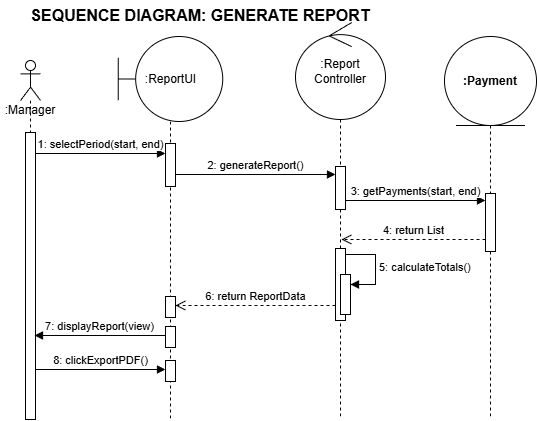

The diagram above was exported from draw.io. Its source (the exported page's mxGraphModel, read from the mxfile embedded in the PNG):
<mxGraphModel dx="586" dy="687" grid="0" gridSize="10" guides="1" tooltips="1" connect="1" arrows="1" fold="1" page="1" pageScale="1" pageWidth="850" pageHeight="1100" math="0" shadow="0">
  <root>
    <mxCell id="0" />
    <mxCell id="1" parent="0" />
    <mxCell id="E9lRLvSZvadcotb5pMF4-3" parent="1" style="shape=umlLifeline;perimeter=lifelinePerimeter;whiteSpace=wrap;html=1;container=1;dropTarget=0;collapsible=0;recursiveResize=0;outlineConnect=0;portConstraint=eastwest;newEdgeStyle={&quot;curved&quot;:0,&quot;rounded&quot;:0};participant=umlControl;size=97;" value=":Report&lt;br&gt;Controller" vertex="1">
      <mxGeometry height="395" width="90" x="335" y="42" as="geometry" />
    </mxCell>
    <mxCell id="title2" parent="1" style="text;html=1;strokeColor=none;fillColor=none;align=center;verticalAlign=middle;whiteSpace=wrap;rounded=0;fontStyle=1;fontSize=16;" value="SEQUENCE DIAGRAM: GENERATE REPORT" vertex="1">
      <mxGeometry height="30" width="400" x="40" y="20" as="geometry" />
    </mxCell>
    <mxCell id="seq1" parent="1" style="shape=umlLifeline;participant=umlActor;perimeter=lifelinePerimeter;whiteSpace=wrap;html=1;container=1;collapsible=0;recursiveResize=0;verticalAlign=top;spacingTop=36;outlineConnect=0;" value=":Manager" vertex="1">
      <mxGeometry height="359" width="20" x="60" y="80" as="geometry" />
    </mxCell>
    <mxCell id="1ooui7LOcN-LMsGSjZWO-1" parent="seq1" style="html=1;points=[[0,0,0,0,5],[0,1,0,0,-5],[1,0,0,0,5],[1,1,0,0,-5]];perimeter=orthogonalPerimeter;outlineConnect=0;targetShapes=umlLifeline;portConstraint=eastwest;newEdgeStyle={&quot;curved&quot;:0,&quot;rounded&quot;:0};" value="" vertex="1">
      <mxGeometry height="287" width="10" x="5" y="72" as="geometry" />
    </mxCell>
    <mxCell id="msg4" edge="1" parent="1" style="html=1;verticalAlign=bottom;endArrow=open;dashed=1;endSize=8;rounded=0;" value="4: return List&lt;Transactions&gt;">
      <mxGeometry relative="1" width="80" as="geometry">
        <mxPoint x="525" y="259" as="sourcePoint" />
        <mxPoint x="381" y="259" as="targetPoint" />
      </mxGeometry>
    </mxCell>
    <mxCell id="msg8" edge="1" parent="1" style="html=1;verticalAlign=bottom;endArrow=block;rounded=0;" value="8: clickExportPDF()">
      <mxGeometry relative="1" width="80" as="geometry">
        <mxPoint x="75" y="389" as="sourcePoint" />
        <mxPoint x="205" y="389" as="targetPoint" />
      </mxGeometry>
    </mxCell>
    <mxCell id="msg1" edge="1" parent="1" style="html=1;verticalAlign=bottom;endArrow=block;rounded=0;" value="1: selectPeriod(start, end)">
      <mxGeometry relative="1" width="80" as="geometry">
        <mxPoint x="75" y="173" as="sourcePoint" />
        <mxPoint x="205" y="173" as="targetPoint" />
      </mxGeometry>
    </mxCell>
    <mxCell id="msg2" edge="1" parent="1" style="html=1;verticalAlign=bottom;endArrow=block;rounded=0;" value="2: generateReport()">
      <mxGeometry relative="1" width="80" as="geometry">
        <mxPoint x="215" y="194" as="sourcePoint" />
        <mxPoint x="375" y="194" as="targetPoint" />
      </mxGeometry>
    </mxCell>
    <mxCell id="msg3" edge="1" parent="1" style="html=1;verticalAlign=bottom;endArrow=block;rounded=0;" value="3: getPayments(start, end)">
      <mxGeometry relative="1" width="80" as="geometry">
        <mxPoint x="385" y="220" as="sourcePoint" />
        <mxPoint x="525" y="220" as="targetPoint" />
      </mxGeometry>
    </mxCell>
    <mxCell id="msg6" edge="1" parent="1" style="html=1;verticalAlign=bottom;endArrow=open;dashed=1;endSize=8;rounded=0;" value="6: return ReportData">
      <mxGeometry relative="1" width="80" as="geometry">
        <mxPoint x="375" y="325" as="sourcePoint" />
        <mxPoint x="215" y="325" as="targetPoint" />
      </mxGeometry>
    </mxCell>
    <mxCell id="E9lRLvSZvadcotb5pMF4-1" parent="1" style="shape=umlLifeline;perimeter=lifelinePerimeter;whiteSpace=wrap;html=1;container=1;dropTarget=0;collapsible=0;recursiveResize=0;outlineConnect=0;portConstraint=eastwest;newEdgeStyle={&quot;curved&quot;:0,&quot;rounded&quot;:0};participant=umlEntity;size=89;" value="&lt;span style=&quot;font-weight: 700;&quot;&gt;:Payment&lt;/span&gt;" vertex="1">
      <mxGeometry height="381" width="92" x="484" y="56" as="geometry" />
    </mxCell>
    <mxCell id="E9lRLvSZvadcotb5pMF4-9" parent="1" style="shape=umlLifeline;perimeter=lifelinePerimeter;whiteSpace=wrap;html=1;container=1;dropTarget=0;collapsible=0;recursiveResize=0;outlineConnect=0;portConstraint=eastwest;newEdgeStyle={&quot;curved&quot;:0,&quot;rounded&quot;:0};participant=umlBoundary;size=85;" value=":ReportUI" vertex="1">
      <mxGeometry height="384" width="104.5" x="157.75" y="56" as="geometry" />
    </mxCell>
    <mxCell id="msg7" edge="1" parent="1" source="1ooui7LOcN-LMsGSjZWO-10" style="html=1;verticalAlign=bottom;endArrow=block;rounded=0;" value="7: displayReport(view)">
      <mxGeometry relative="1" width="80" as="geometry">
        <mxPoint x="209" y="355" as="sourcePoint" />
        <mxPoint x="74" y="355" as="targetPoint" />
      </mxGeometry>
    </mxCell>
    <mxCell id="1ooui7LOcN-LMsGSjZWO-2" parent="1" style="html=1;points=[[0,0,0,0,5],[0,1,0,0,-5],[1,0,0,0,5],[1,1,0,0,-5]];perimeter=orthogonalPerimeter;outlineConnect=0;targetShapes=umlLifeline;portConstraint=eastwest;newEdgeStyle={&quot;curved&quot;:0,&quot;rounded&quot;:0};" value="" vertex="1">
      <mxGeometry height="43" width="10" x="205" y="163" as="geometry" />
    </mxCell>
    <mxCell id="1ooui7LOcN-LMsGSjZWO-9" parent="1" style="html=1;points=[[0,0,0,0,5],[0,1,0,0,-5],[1,0,0,0,5],[1,1,0,0,-5]];perimeter=orthogonalPerimeter;outlineConnect=0;targetShapes=umlLifeline;portConstraint=eastwest;newEdgeStyle={&quot;curved&quot;:0,&quot;rounded&quot;:0};" value="" vertex="1">
      <mxGeometry height="21" width="10" x="205" y="316" as="geometry" />
    </mxCell>
    <mxCell id="1ooui7LOcN-LMsGSjZWO-10" parent="1" style="html=1;points=[[0,0,0,0,5],[0,1,0,0,-5],[1,0,0,0,5],[1,1,0,0,-5]];perimeter=orthogonalPerimeter;outlineConnect=0;targetShapes=umlLifeline;portConstraint=eastwest;newEdgeStyle={&quot;curved&quot;:0,&quot;rounded&quot;:0};" value="" vertex="1">
      <mxGeometry height="21" width="10" x="205" y="346" as="geometry" />
    </mxCell>
    <mxCell id="1ooui7LOcN-LMsGSjZWO-11" parent="1" style="html=1;points=[[0,0,0,0,5],[0,1,0,0,-5],[1,0,0,0,5],[1,1,0,0,-5]];perimeter=orthogonalPerimeter;outlineConnect=0;targetShapes=umlLifeline;portConstraint=eastwest;newEdgeStyle={&quot;curved&quot;:0,&quot;rounded&quot;:0};" value="" vertex="1">
      <mxGeometry height="21" width="10" x="205" y="380" as="geometry" />
    </mxCell>
    <mxCell id="1ooui7LOcN-LMsGSjZWO-3" parent="1" style="html=1;points=[[0,0,0,0,5],[0,1,0,0,-5],[1,0,0,0,5],[1,1,0,0,-5]];perimeter=orthogonalPerimeter;outlineConnect=0;targetShapes=umlLifeline;portConstraint=eastwest;newEdgeStyle={&quot;curved&quot;:0,&quot;rounded&quot;:0};" value="" vertex="1">
      <mxGeometry height="43" width="10" x="375" y="186" as="geometry" />
    </mxCell>
    <mxCell id="1ooui7LOcN-LMsGSjZWO-6" parent="1" style="html=1;points=[[0,0,0,0,5],[0,1,0,0,-5],[1,0,0,0,5],[1,1,0,0,-5]];perimeter=orthogonalPerimeter;outlineConnect=0;targetShapes=umlLifeline;portConstraint=eastwest;newEdgeStyle={&quot;curved&quot;:0,&quot;rounded&quot;:0};" value="" vertex="1">
      <mxGeometry height="72" width="10" x="375" y="268" as="geometry" />
    </mxCell>
    <mxCell id="1ooui7LOcN-LMsGSjZWO-7" parent="1" style="html=1;points=[[0,0,0,0,5],[0,1,0,0,-5],[1,0,0,0,5],[1,1,0,0,-5]];perimeter=orthogonalPerimeter;outlineConnect=0;targetShapes=umlLifeline;portConstraint=eastwest;newEdgeStyle={&quot;curved&quot;:0,&quot;rounded&quot;:0};" value="" vertex="1">
      <mxGeometry height="40" width="10" x="380" y="294" as="geometry" />
    </mxCell>
    <mxCell id="1ooui7LOcN-LMsGSjZWO-8" edge="1" parent="1" style="html=1;align=left;spacingLeft=2;endArrow=block;rounded=0;edgeStyle=orthogonalEdgeStyle;curved=0;rounded=0;" target="1ooui7LOcN-LMsGSjZWO-7" value="&lt;span style=&quot;text-align: center;&quot;&gt;5: calculateTotals()&lt;/span&gt;">
      <mxGeometry relative="1" as="geometry">
        <Array as="points">
          <mxPoint x="415" y="304" />
        </Array>
        <mxPoint x="385" y="274" as="sourcePoint" />
      </mxGeometry>
    </mxCell>
    <mxCell id="1ooui7LOcN-LMsGSjZWO-5" parent="1" style="html=1;points=[[0,0,0,0,5],[0,1,0,0,-5],[1,0,0,0,5],[1,1,0,0,-5]];perimeter=orthogonalPerimeter;outlineConnect=0;targetShapes=umlLifeline;portConstraint=eastwest;newEdgeStyle={&quot;curved&quot;:0,&quot;rounded&quot;:0};" value="" vertex="1">
      <mxGeometry height="58" width="10" x="525" y="213" as="geometry" />
    </mxCell>
  </root>
</mxGraphModel>